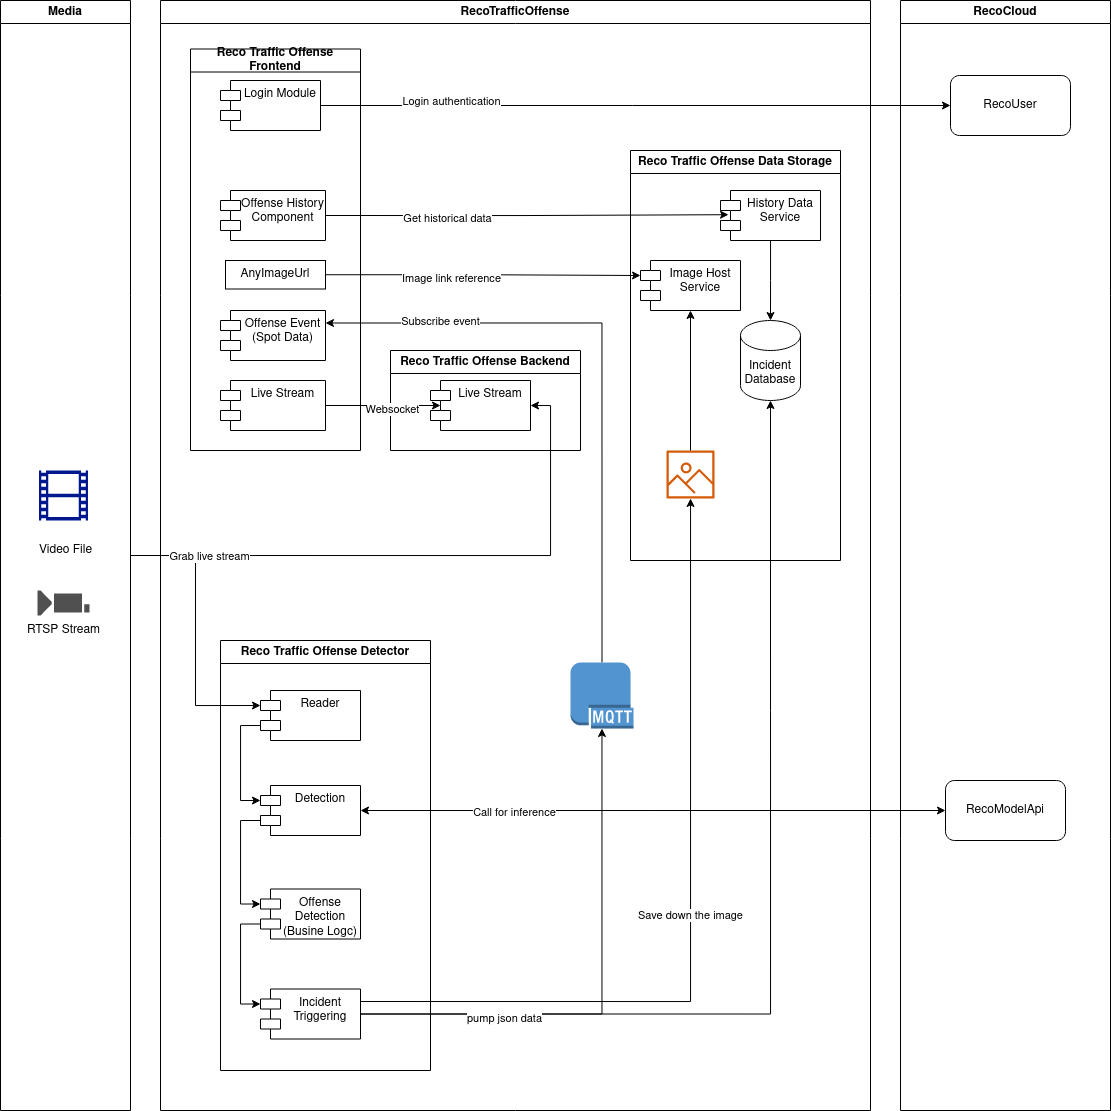

The diagram above was exported from draw.io. Its source (the exported page's mxGraphModel, read from the mxfile embedded in the PNG):
<mxGraphModel dx="1687" dy="926" grid="1" gridSize="10" guides="1" tooltips="1" connect="1" arrows="1" fold="1" page="1" pageScale="1" pageWidth="1169" pageHeight="1654" math="0" shadow="0">
  <root>
    <mxCell id="0" />
    <mxCell id="1" parent="0" />
    <mxCell id="LUgdSBPcGdhPk4YnLOqH-216" value="RecoTrafficOffense" style="rounded=0;whiteSpace=wrap;html=1;shape=swimlane;fontStyle=1;startSize=23;" parent="1" vertex="1">
      <mxGeometry x="200" y="70" width="710" height="1110" as="geometry" />
    </mxCell>
    <mxCell id="LUgdSBPcGdhPk4YnLOqH-217" value="Reco Traffic Offense Frontend" style="swimlane;whiteSpace=wrap;html=1;startSize=23;" parent="LUgdSBPcGdhPk4YnLOqH-216" vertex="1">
      <mxGeometry x="30" y="48.5" width="170" height="401.5" as="geometry" />
    </mxCell>
    <mxCell id="LUgdSBPcGdhPk4YnLOqH-218" value="&lt;div&gt;Login Module&lt;br&gt;&lt;/div&gt;" style="shape=module;align=left;spacingLeft=20;align=center;verticalAlign=top;whiteSpace=wrap;html=1;" parent="LUgdSBPcGdhPk4YnLOqH-217" vertex="1">
      <mxGeometry x="30" y="31.5" width="100" height="50" as="geometry" />
    </mxCell>
    <mxCell id="LUgdSBPcGdhPk4YnLOqH-219" value="Live Stream" style="shape=module;align=left;spacingLeft=20;align=center;verticalAlign=top;whiteSpace=wrap;html=1;" parent="LUgdSBPcGdhPk4YnLOqH-217" vertex="1">
      <mxGeometry x="30" y="331.5" width="105" height="50" as="geometry" />
    </mxCell>
    <mxCell id="LUgdSBPcGdhPk4YnLOqH-220" value="&lt;div&gt;Offense History&lt;/div&gt;&lt;div&gt;Component&lt;br&gt;&lt;/div&gt;" style="shape=module;align=left;spacingLeft=20;align=center;verticalAlign=top;whiteSpace=wrap;html=1;" parent="LUgdSBPcGdhPk4YnLOqH-217" vertex="1">
      <mxGeometry x="30" y="141.5" width="105" height="50" as="geometry" />
    </mxCell>
    <mxCell id="LUgdSBPcGdhPk4YnLOqH-221" value="&lt;div&gt;Offense Event&lt;/div&gt;&lt;div&gt;(Spot Data)&lt;br&gt;&lt;/div&gt;" style="shape=module;align=left;spacingLeft=20;align=center;verticalAlign=top;whiteSpace=wrap;html=1;" parent="LUgdSBPcGdhPk4YnLOqH-217" vertex="1">
      <mxGeometry x="30" y="261.5" width="105" height="50" as="geometry" />
    </mxCell>
    <mxCell id="04S9SCZ5DSdxZk1WNltZ-14" value="&lt;div align=&quot;left&quot;&gt;AnyImageUrl&lt;/div&gt;" style="shape=label;align=left;spacingLeft=0;align=center;verticalAlign=middle;whiteSpace=wrap;html=1;rounded=0;" parent="LUgdSBPcGdhPk4YnLOqH-217" vertex="1">
      <mxGeometry x="35" y="211.5" width="100" height="28.5" as="geometry" />
    </mxCell>
    <mxCell id="LUgdSBPcGdhPk4YnLOqH-222" value="Reco Traffic Offense Detector" style="swimlane;whiteSpace=wrap;html=1;startSize=23;" parent="LUgdSBPcGdhPk4YnLOqH-216" vertex="1">
      <mxGeometry x="60" y="640" width="210" height="430" as="geometry" />
    </mxCell>
    <mxCell id="LUgdSBPcGdhPk4YnLOqH-223" style="edgeStyle=orthogonalEdgeStyle;rounded=0;orthogonalLoop=1;jettySize=auto;html=1;exitX=0;exitY=0;exitDx=0;exitDy=35;exitPerimeter=0;entryX=0;entryY=0;entryDx=0;entryDy=15;entryPerimeter=0;" parent="LUgdSBPcGdhPk4YnLOqH-222" source="LUgdSBPcGdhPk4YnLOqH-224" target="LUgdSBPcGdhPk4YnLOqH-226" edge="1">
      <mxGeometry relative="1" as="geometry" />
    </mxCell>
    <mxCell id="LUgdSBPcGdhPk4YnLOqH-224" value="Reader" style="shape=module;align=left;spacingLeft=20;align=center;verticalAlign=top;whiteSpace=wrap;html=1;" parent="LUgdSBPcGdhPk4YnLOqH-222" vertex="1">
      <mxGeometry x="40" y="50" width="100" height="50" as="geometry" />
    </mxCell>
    <mxCell id="LUgdSBPcGdhPk4YnLOqH-225" style="edgeStyle=orthogonalEdgeStyle;rounded=0;orthogonalLoop=1;jettySize=auto;html=1;exitX=0;exitY=0;exitDx=0;exitDy=35;exitPerimeter=0;entryX=0;entryY=0;entryDx=0;entryDy=15;entryPerimeter=0;" parent="LUgdSBPcGdhPk4YnLOqH-222" source="LUgdSBPcGdhPk4YnLOqH-226" target="LUgdSBPcGdhPk4YnLOqH-228" edge="1">
      <mxGeometry relative="1" as="geometry" />
    </mxCell>
    <mxCell id="LUgdSBPcGdhPk4YnLOqH-226" value="Detection" style="shape=module;align=left;spacingLeft=20;align=center;verticalAlign=top;whiteSpace=wrap;html=1;" parent="LUgdSBPcGdhPk4YnLOqH-222" vertex="1">
      <mxGeometry x="40" y="145" width="100" height="50" as="geometry" />
    </mxCell>
    <mxCell id="LUgdSBPcGdhPk4YnLOqH-227" style="edgeStyle=orthogonalEdgeStyle;rounded=0;orthogonalLoop=1;jettySize=auto;html=1;exitX=0;exitY=0;exitDx=0;exitDy=35;exitPerimeter=0;entryX=0;entryY=0;entryDx=0;entryDy=15;entryPerimeter=0;" parent="LUgdSBPcGdhPk4YnLOqH-222" source="LUgdSBPcGdhPk4YnLOqH-228" target="LUgdSBPcGdhPk4YnLOqH-229" edge="1">
      <mxGeometry relative="1" as="geometry" />
    </mxCell>
    <mxCell id="LUgdSBPcGdhPk4YnLOqH-228" value="Offense Detection (Busine Logc)" style="shape=module;align=left;spacingLeft=20;align=center;verticalAlign=top;whiteSpace=wrap;html=1;" parent="LUgdSBPcGdhPk4YnLOqH-222" vertex="1">
      <mxGeometry x="40" y="248.5" width="100" height="50" as="geometry" />
    </mxCell>
    <mxCell id="LUgdSBPcGdhPk4YnLOqH-229" value="Incident Triggering" style="shape=module;align=left;spacingLeft=20;align=center;verticalAlign=top;whiteSpace=wrap;html=1;" parent="LUgdSBPcGdhPk4YnLOqH-222" vertex="1">
      <mxGeometry x="40" y="348.5" width="100" height="50" as="geometry" />
    </mxCell>
    <mxCell id="LUgdSBPcGdhPk4YnLOqH-230" value="Reco Traffic Offense Backend" style="swimlane;whiteSpace=wrap;html=1;startSize=23;" parent="LUgdSBPcGdhPk4YnLOqH-216" vertex="1">
      <mxGeometry x="230" y="350" width="190" height="100" as="geometry" />
    </mxCell>
    <mxCell id="LUgdSBPcGdhPk4YnLOqH-232" value="Live Stream" style="shape=module;align=left;spacingLeft=20;align=center;verticalAlign=top;whiteSpace=wrap;html=1;" parent="LUgdSBPcGdhPk4YnLOqH-230" vertex="1">
      <mxGeometry x="40" y="30" width="100" height="50" as="geometry" />
    </mxCell>
    <mxCell id="LUgdSBPcGdhPk4YnLOqH-235" style="edgeStyle=orthogonalEdgeStyle;rounded=0;orthogonalLoop=1;jettySize=auto;html=1;exitX=0.5;exitY=0;exitDx=0;exitDy=0;exitPerimeter=0;entryX=1;entryY=0.25;entryDx=0;entryDy=0;" parent="LUgdSBPcGdhPk4YnLOqH-216" source="LUgdSBPcGdhPk4YnLOqH-236" target="LUgdSBPcGdhPk4YnLOqH-221" edge="1">
      <mxGeometry relative="1" as="geometry" />
    </mxCell>
    <mxCell id="9kpmHOjHV0IH53TNmdw0-3" value="Subscribe event" style="edgeLabel;html=1;align=center;verticalAlign=middle;resizable=0;points=[];" vertex="1" connectable="0" parent="LUgdSBPcGdhPk4YnLOqH-235">
      <mxGeometry x="0.693" y="-2" relative="1" as="geometry">
        <mxPoint x="20" as="offset" />
      </mxGeometry>
    </mxCell>
    <mxCell id="LUgdSBPcGdhPk4YnLOqH-236" value="" style="outlineConnect=0;dashed=0;verticalLabelPosition=bottom;verticalAlign=top;align=center;html=1;shape=mxgraph.aws3.mqtt_protocol;fillColor=#5294CF;gradientColor=none;" parent="LUgdSBPcGdhPk4YnLOqH-216" vertex="1">
      <mxGeometry x="410" y="662" width="63" height="66" as="geometry" />
    </mxCell>
    <mxCell id="LUgdSBPcGdhPk4YnLOqH-237" style="edgeStyle=orthogonalEdgeStyle;rounded=0;orthogonalLoop=1;jettySize=auto;html=1;exitX=1;exitY=0.5;exitDx=0;exitDy=0;" parent="LUgdSBPcGdhPk4YnLOqH-216" source="LUgdSBPcGdhPk4YnLOqH-229" target="LUgdSBPcGdhPk4YnLOqH-236" edge="1">
      <mxGeometry relative="1" as="geometry">
        <mxPoint x="360" y="550" as="targetPoint" />
      </mxGeometry>
    </mxCell>
    <mxCell id="LUgdSBPcGdhPk4YnLOqH-238" style="edgeStyle=orthogonalEdgeStyle;rounded=0;orthogonalLoop=1;jettySize=auto;html=1;exitX=1;exitY=0.5;exitDx=0;exitDy=0;" parent="LUgdSBPcGdhPk4YnLOqH-216" source="LUgdSBPcGdhPk4YnLOqH-219" edge="1">
      <mxGeometry relative="1" as="geometry">
        <mxPoint x="280" y="405" as="targetPoint" />
      </mxGeometry>
    </mxCell>
    <mxCell id="9kpmHOjHV0IH53TNmdw0-7" value="Websocket" style="edgeLabel;html=1;align=center;verticalAlign=middle;resizable=0;points=[];" vertex="1" connectable="0" parent="LUgdSBPcGdhPk4YnLOqH-238">
      <mxGeometry x="0.1575" y="-3" relative="1" as="geometry">
        <mxPoint x="-1" as="offset" />
      </mxGeometry>
    </mxCell>
    <mxCell id="LUgdSBPcGdhPk4YnLOqH-240" value="Reco Traffic Offense Data Storage" style="swimlane;whiteSpace=wrap;html=1;startSize=23;" parent="LUgdSBPcGdhPk4YnLOqH-216" vertex="1">
      <mxGeometry x="470" y="150" width="210" height="410" as="geometry" />
    </mxCell>
    <mxCell id="LUgdSBPcGdhPk4YnLOqH-241" style="edgeStyle=orthogonalEdgeStyle;rounded=0;orthogonalLoop=1;jettySize=auto;html=1;entryX=0.5;entryY=0;entryDx=0;entryDy=0;entryPerimeter=0;" parent="LUgdSBPcGdhPk4YnLOqH-240" source="LUgdSBPcGdhPk4YnLOqH-242" target="LUgdSBPcGdhPk4YnLOqH-244" edge="1">
      <mxGeometry relative="1" as="geometry">
        <Array as="points">
          <mxPoint x="140" y="130" />
          <mxPoint x="140" y="130" />
        </Array>
      </mxGeometry>
    </mxCell>
    <mxCell id="LUgdSBPcGdhPk4YnLOqH-242" value="&lt;div&gt;History Data Service&lt;br&gt;&lt;/div&gt;" style="shape=module;align=left;spacingLeft=20;align=center;verticalAlign=top;whiteSpace=wrap;html=1;" parent="LUgdSBPcGdhPk4YnLOqH-240" vertex="1">
      <mxGeometry x="90" y="40" width="100" height="50" as="geometry" />
    </mxCell>
    <mxCell id="LUgdSBPcGdhPk4YnLOqH-243" style="edgeStyle=orthogonalEdgeStyle;rounded=0;orthogonalLoop=1;jettySize=auto;html=1;exitX=0;exitY=0;exitDx=0;exitDy=35;exitPerimeter=0;entryX=0;entryY=0;entryDx=0;entryDy=15;entryPerimeter=0;" parent="LUgdSBPcGdhPk4YnLOqH-240" edge="1">
      <mxGeometry relative="1" as="geometry">
        <mxPoint x="40" y="283.5" as="sourcePoint" />
      </mxGeometry>
    </mxCell>
    <mxCell id="LUgdSBPcGdhPk4YnLOqH-244" value="&lt;div&gt;Incident&lt;/div&gt;&lt;div&gt;Database&lt;/div&gt;" style="shape=cylinder3;whiteSpace=wrap;html=1;boundedLbl=1;backgroundOutline=1;size=15;" parent="LUgdSBPcGdhPk4YnLOqH-240" vertex="1">
      <mxGeometry x="110" y="170" width="60" height="80" as="geometry" />
    </mxCell>
    <mxCell id="04S9SCZ5DSdxZk1WNltZ-9" value="&lt;div&gt;Image Host&lt;/div&gt;&lt;div&gt;Service&lt;br&gt;&lt;/div&gt;" style="shape=module;align=left;spacingLeft=20;align=center;verticalAlign=top;whiteSpace=wrap;html=1;" parent="LUgdSBPcGdhPk4YnLOqH-240" vertex="1">
      <mxGeometry x="10" y="110" width="100" height="50" as="geometry" />
    </mxCell>
    <mxCell id="04S9SCZ5DSdxZk1WNltZ-5" value="" style="sketch=0;outlineConnect=0;fontColor=#232F3E;gradientColor=none;fillColor=#D45B07;strokeColor=none;dashed=0;verticalLabelPosition=bottom;verticalAlign=top;align=center;html=1;fontSize=12;fontStyle=0;aspect=fixed;pointerEvents=1;shape=mxgraph.aws4.container_registry_image;" parent="LUgdSBPcGdhPk4YnLOqH-240" vertex="1">
      <mxGeometry x="36" y="300" width="48" height="48" as="geometry" />
    </mxCell>
    <mxCell id="04S9SCZ5DSdxZk1WNltZ-10" value="" style="edgeStyle=orthogonalEdgeStyle;rounded=0;orthogonalLoop=1;jettySize=auto;html=1;" parent="LUgdSBPcGdhPk4YnLOqH-240" source="04S9SCZ5DSdxZk1WNltZ-5" target="04S9SCZ5DSdxZk1WNltZ-9" edge="1">
      <mxGeometry relative="1" as="geometry" />
    </mxCell>
    <mxCell id="04S9SCZ5DSdxZk1WNltZ-15" style="edgeStyle=orthogonalEdgeStyle;rounded=0;orthogonalLoop=1;jettySize=auto;html=1;entryX=0;entryY=0;entryDx=0;entryDy=15;entryPerimeter=0;" parent="LUgdSBPcGdhPk4YnLOqH-216" source="04S9SCZ5DSdxZk1WNltZ-14" target="04S9SCZ5DSdxZk1WNltZ-9" edge="1">
      <mxGeometry relative="1" as="geometry" />
    </mxCell>
    <mxCell id="9kpmHOjHV0IH53TNmdw0-6" value="Image link reference" style="edgeLabel;html=1;align=center;verticalAlign=middle;resizable=0;points=[];" vertex="1" connectable="0" parent="04S9SCZ5DSdxZk1WNltZ-15">
      <mxGeometry x="-0.3647" y="-3" relative="1" as="geometry">
        <mxPoint x="25" as="offset" />
      </mxGeometry>
    </mxCell>
    <mxCell id="unjFzZayiRK0_QFLjgIm-2" style="edgeStyle=orthogonalEdgeStyle;rounded=0;orthogonalLoop=1;jettySize=auto;html=1;exitX=1;exitY=0.5;exitDx=0;exitDy=0;entryX=0.08;entryY=0.484;entryDx=0;entryDy=0;entryPerimeter=0;" parent="LUgdSBPcGdhPk4YnLOqH-216" source="LUgdSBPcGdhPk4YnLOqH-220" target="LUgdSBPcGdhPk4YnLOqH-242" edge="1">
      <mxGeometry relative="1" as="geometry" />
    </mxCell>
    <mxCell id="9kpmHOjHV0IH53TNmdw0-4" value="Get historical data" style="edgeLabel;html=1;align=center;verticalAlign=middle;resizable=0;points=[];" vertex="1" connectable="0" parent="unjFzZayiRK0_QFLjgIm-2">
      <mxGeometry x="-0.3982" y="-2" relative="1" as="geometry">
        <mxPoint as="offset" />
      </mxGeometry>
    </mxCell>
    <mxCell id="unjFzZayiRK0_QFLjgIm-5" style="edgeStyle=orthogonalEdgeStyle;rounded=0;orthogonalLoop=1;jettySize=auto;html=1;exitX=1;exitY=0.5;exitDx=0;exitDy=0;entryX=0.5;entryY=1;entryDx=0;entryDy=0;entryPerimeter=0;" parent="LUgdSBPcGdhPk4YnLOqH-216" source="LUgdSBPcGdhPk4YnLOqH-229" target="LUgdSBPcGdhPk4YnLOqH-244" edge="1">
      <mxGeometry relative="1" as="geometry" />
    </mxCell>
    <mxCell id="unjFzZayiRK0_QFLjgIm-8" value="pump json data" style="edgeLabel;html=1;align=center;verticalAlign=middle;resizable=0;points=[];" parent="unjFzZayiRK0_QFLjgIm-5" connectable="0" vertex="1">
      <mxGeometry x="-0.7199" y="-4" relative="1" as="geometry">
        <mxPoint as="offset" />
      </mxGeometry>
    </mxCell>
    <mxCell id="unjFzZayiRK0_QFLjgIm-6" value="Save down the image" style="edgeStyle=orthogonalEdgeStyle;rounded=0;orthogonalLoop=1;jettySize=auto;html=1;exitX=1;exitY=0.25;exitDx=0;exitDy=0;" parent="LUgdSBPcGdhPk4YnLOqH-216" source="LUgdSBPcGdhPk4YnLOqH-229" target="04S9SCZ5DSdxZk1WNltZ-5" edge="1">
      <mxGeometry relative="1" as="geometry" />
    </mxCell>
    <mxCell id="LUgdSBPcGdhPk4YnLOqH-248" style="edgeStyle=orthogonalEdgeStyle;rounded=0;orthogonalLoop=1;jettySize=auto;html=1;exitX=1;exitY=0.5;exitDx=0;exitDy=0;entryX=0;entryY=0.5;entryDx=0;entryDy=0;startArrow=classic;startFill=1;" parent="1" source="LUgdSBPcGdhPk4YnLOqH-226" target="LUgdSBPcGdhPk4YnLOqH-251" edge="1">
      <mxGeometry relative="1" as="geometry" />
    </mxCell>
    <mxCell id="unjFzZayiRK0_QFLjgIm-9" value="&lt;div&gt;Call for inference&lt;/div&gt;" style="edgeLabel;html=1;align=center;verticalAlign=middle;resizable=0;points=[];" parent="LUgdSBPcGdhPk4YnLOqH-248" connectable="0" vertex="1">
      <mxGeometry x="-0.4758" y="-1" relative="1" as="geometry">
        <mxPoint as="offset" />
      </mxGeometry>
    </mxCell>
    <mxCell id="LUgdSBPcGdhPk4YnLOqH-249" value="&lt;div&gt;RecoCloud&lt;/div&gt;" style="rounded=0;whiteSpace=wrap;html=1;shape=swimlane;fontStyle=1;startSize=23;" parent="1" vertex="1">
      <mxGeometry x="940" y="70" width="210" height="1110" as="geometry" />
    </mxCell>
    <mxCell id="LUgdSBPcGdhPk4YnLOqH-250" value="RecoUser" style="rounded=1;whiteSpace=wrap;html=1;" parent="LUgdSBPcGdhPk4YnLOqH-249" vertex="1">
      <mxGeometry x="50" y="75" width="120" height="60" as="geometry" />
    </mxCell>
    <mxCell id="LUgdSBPcGdhPk4YnLOqH-251" value="RecoModelApi" style="rounded=1;whiteSpace=wrap;html=1;" parent="LUgdSBPcGdhPk4YnLOqH-249" vertex="1">
      <mxGeometry x="45" y="780" width="120" height="60" as="geometry" />
    </mxCell>
    <mxCell id="LUgdSBPcGdhPk4YnLOqH-252" style="edgeStyle=orthogonalEdgeStyle;rounded=0;orthogonalLoop=1;jettySize=auto;html=1;exitX=1;exitY=0.5;exitDx=0;exitDy=0;entryX=0;entryY=0;entryDx=0;entryDy=15;entryPerimeter=0;" parent="1" source="LUgdSBPcGdhPk4YnLOqH-254" target="LUgdSBPcGdhPk4YnLOqH-224" edge="1">
      <mxGeometry relative="1" as="geometry" />
    </mxCell>
    <mxCell id="LUgdSBPcGdhPk4YnLOqH-253" style="edgeStyle=orthogonalEdgeStyle;rounded=0;orthogonalLoop=1;jettySize=auto;html=1;exitX=1;exitY=0.5;exitDx=0;exitDy=0;entryX=1;entryY=0.5;entryDx=0;entryDy=0;" parent="1" source="LUgdSBPcGdhPk4YnLOqH-254" target="LUgdSBPcGdhPk4YnLOqH-232" edge="1">
      <mxGeometry relative="1" as="geometry" />
    </mxCell>
    <mxCell id="unjFzZayiRK0_QFLjgIm-10" value="&lt;div&gt;Grab live stream&lt;/div&gt;" style="edgeLabel;html=1;align=center;verticalAlign=middle;resizable=0;points=[];" parent="LUgdSBPcGdhPk4YnLOqH-253" connectable="0" vertex="1">
      <mxGeometry x="-0.8525" y="-1" relative="1" as="geometry">
        <mxPoint x="35" y="-1" as="offset" />
      </mxGeometry>
    </mxCell>
    <mxCell id="LUgdSBPcGdhPk4YnLOqH-254" value="Media" style="rounded=0;whiteSpace=wrap;html=1;shape=swimlane;fontStyle=1;startSize=23;" parent="1" vertex="1">
      <mxGeometry x="40" y="70" width="130" height="1110" as="geometry" />
    </mxCell>
    <mxCell id="LUgdSBPcGdhPk4YnLOqH-255" value="" style="sketch=0;aspect=fixed;pointerEvents=1;shadow=0;dashed=0;html=1;strokeColor=none;labelPosition=center;verticalLabelPosition=bottom;verticalAlign=top;align=center;fillColor=#00188D;shape=mxgraph.mscae.general.video" parent="LUgdSBPcGdhPk4YnLOqH-254" vertex="1">
      <mxGeometry x="38.5" y="470" width="49" height="50" as="geometry" />
    </mxCell>
    <mxCell id="LUgdSBPcGdhPk4YnLOqH-256" value="" style="sketch=0;pointerEvents=1;shadow=0;dashed=0;html=1;strokeColor=none;fillColor=#505050;labelPosition=center;verticalLabelPosition=bottom;verticalAlign=top;outlineConnect=0;align=center;shape=mxgraph.office.devices.video_camera;direction=west;" parent="LUgdSBPcGdhPk4YnLOqH-254" vertex="1">
      <mxGeometry x="37" y="590" width="52" height="25" as="geometry" />
    </mxCell>
    <mxCell id="LUgdSBPcGdhPk4YnLOqH-257" value="Video File" style="text;html=1;align=center;verticalAlign=middle;resizable=0;points=[];autosize=1;strokeColor=none;fillColor=none;" parent="LUgdSBPcGdhPk4YnLOqH-254" vertex="1">
      <mxGeometry x="25" y="535" width="80" height="30" as="geometry" />
    </mxCell>
    <mxCell id="LUgdSBPcGdhPk4YnLOqH-258" value="RTSP Stream" style="text;html=1;align=center;verticalAlign=middle;resizable=0;points=[];autosize=1;strokeColor=none;fillColor=none;" parent="LUgdSBPcGdhPk4YnLOqH-254" vertex="1">
      <mxGeometry x="13" y="615" width="100" height="30" as="geometry" />
    </mxCell>
    <mxCell id="unjFzZayiRK0_QFLjgIm-1" style="edgeStyle=orthogonalEdgeStyle;rounded=0;orthogonalLoop=1;jettySize=auto;html=1;exitX=1;exitY=0.5;exitDx=0;exitDy=0;entryX=0;entryY=0.5;entryDx=0;entryDy=0;" parent="1" source="LUgdSBPcGdhPk4YnLOqH-218" target="LUgdSBPcGdhPk4YnLOqH-250" edge="1">
      <mxGeometry relative="1" as="geometry" />
    </mxCell>
    <mxCell id="9kpmHOjHV0IH53TNmdw0-5" value="Login authentication" style="edgeLabel;html=1;align=center;verticalAlign=middle;resizable=0;points=[];" vertex="1" connectable="0" parent="unjFzZayiRK0_QFLjgIm-1">
      <mxGeometry x="-0.6839" y="5" relative="1" as="geometry">
        <mxPoint x="30" as="offset" />
      </mxGeometry>
    </mxCell>
  </root>
</mxGraphModel>